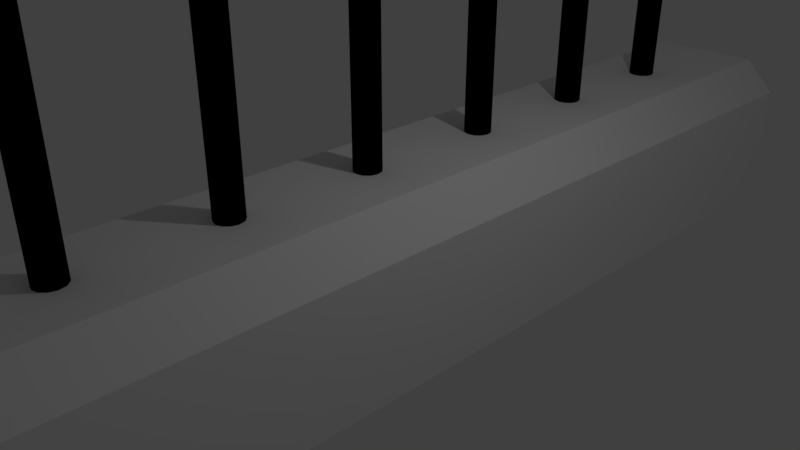 # Source: Wall.blend  (saved by Blender 2.79.0; exported with 4.5.12 LTS)
import bpy
from mathutils import Matrix  # noqa: F401  (used for matrix-valued properties, if any)

bpy.ops.wm.read_factory_settings(use_empty=True)
scene = bpy.context.scene
scene.name = 'Scene'

# ---- collections
col_collection_1 = bpy.data.collections.new('Collection 1'); scene.collection.children.link(col_collection_1)

# ---- materials (node trees are filled in below, after node groups)
mat_material = bpy.data.materials.new('Material')
mat_material.alpha_threshold = 0.0
mat_material.use_transparent_shadow = False
mat_material.diffuse_color = (0.0, 0.0, 0.0, 1.0)
mat_material.roughness = 0.5
mat_material.line_color = (0.0, 0.0, 0.0, 1.0)
mat_material_001 = bpy.data.materials.new('Material.001')
mat_material_001.alpha_threshold = 0.0
mat_material_001.use_transparent_shadow = False
mat_material_001.diffuse_color = (0.8879, 0.8879, 0.8879, 1.0)
mat_material_001.roughness = 0.5

# ---- material node trees

# ---- world
world_world = bpy.data.worlds.new('World'); scene.world = world_world
world_world.color = (0.05088, 0.05088, 0.05088)
world_world.use_sun_shadow = False
world_world.sun_shadow_jitter_overblur = 0.0
world_world.cycles.sampling_method = 'MANUAL'

# ---- cameras
cam_camera = bpy.data.cameras.new('Camera')
cam_camera.clip_end = 100.0
cam_camera.lens = 35.0
cam_camera.sensor_width = 32.0
cam_camera.sensor_height = 18.0
cam_camera.ortho_scale = 7.314
cam_camera.dof.focus_distance = 0.0
cam_camera.dof.aperture_fstop = 128.0

# ---- lights
light_lamp = bpy.data.lights.new('Lamp', 'POINT')
light_lamp.transmission_factor = 0.0
light_lamp.cutoff_distance = 30.0
light_lamp.energy = 100.0
light_lamp.shadow_buffer_clip_start = 1.001
light_lamp.shadow_soft_size = 0.1
light_lamp.shadow_maximum_resolution = 0.006
light_lamp.use_absolute_resolution = True

# ---- meshes
me_cube = bpy.data.meshes.new('Cube')
me_cube.from_pydata([(1.319, 8.045, -1.168), (1.319, -8.045, -1.168), (-1.319, -8.045, -1.168), (-1.319, 8.045, -1.168), (0.8353, 8.045, 1.168), (1.319, 8.045, 0.684), (1.319, -8.045, 0.684), (0.8353, -8.045, 1.168), (-0.8353, -8.045, 1.168), (-1.319, -8.045, 0.684), (-1.319, 8.045, 0.684), (-0.8353, 8.045, 1.168), (-4.548e-08, 0.1875, 0.9919), (-4.548e-08, 0.1875, 4.203), (-0.09375, 0.1624, 0.9919), (-0.09375, 0.1624, 4.203), (-0.1624, 0.09375, 0.9919), (-0.1624, 0.09375, 4.203), (-0.1875, -1.299e-07, 0.9919), (-0.1875, -1.299e-07, 4.203), (-0.1624, -0.09375, 0.9919), (-0.1624, -0.09375, 4.203), (-0.09375, -0.1624, 0.9919), (-0.09375, -0.1624, 4.203), (-7.379e-08, -0.1875, 0.9919), (-7.379e-08, -0.1875, 4.203), (0.09375, -0.1624, 0.9919), (0.09375, -0.1624, 4.203), (0.1624, -0.09375, 0.9919), (0.1624, -0.09375, 4.203), (0.1875, -2.089e-07, 0.9919), (0.1875, -2.089e-07, 4.203), (0.1624, 0.09375, 0.9919), (0.1624, 0.09375, 4.203), (0.09375, 0.1624, 0.9919), (0.09375, 0.1624, 4.203), (-4.548e-08, -1.813, 0.9919), (-4.548e-08, -1.813, 4.203), (-0.09375, -1.838, 0.9919), (-0.09375, -1.838, 4.203), (-0.1624, -1.906, 0.9919), (-0.1624, -1.906, 4.203), (-0.1875, -2.0, 0.9919), (-0.1875, -2.0, 4.203), (-0.1624, -2.094, 0.9919), (-0.1624, -2.094, 4.203), (-0.09375, -2.162, 0.9919), (-0.09375, -2.162, 4.203), (-7.379e-08, -2.188, 0.9919), (-7.379e-08, -2.188, 4.203), (0.09375, -2.162, 0.9919), (0.09375, -2.162, 4.203), (0.1624, -2.094, 0.9919), (0.1624, -2.094, 4.203), (0.1875, -2.0, 0.9919), (0.1875, -2.0, 4.203), (0.1624, -1.906, 0.9919), (0.1624, -1.906, 4.203), (0.09375, -1.838, 0.9919), (0.09375, -1.838, 4.203), (-4.548e-08, 2.188, 0.9919), (-4.548e-08, 2.188, 4.203), (-0.09375, 2.162, 0.9919), (-0.09375, 2.162, 4.203), (-0.1624, 2.094, 0.9919), (-0.1624, 2.094, 4.203), (-0.1875, 2.0, 0.9919), (-0.1875, 2.0, 4.203), (-0.1624, 1.906, 0.9919), (-0.1624, 1.906, 4.203), (-0.09375, 1.838, 0.9919), (-0.09375, 1.838, 4.203), (-7.379e-08, 1.812, 0.9919), (-7.379e-08, 1.812, 4.203), (0.09375, 1.838, 0.9919), (0.09375, 1.838, 4.203), (0.1624, 1.906, 0.9919), (0.1624, 1.906, 4.203), (0.1875, 2.0, 0.9919), (0.1875, 2.0, 4.203), (0.1624, 2.094, 0.9919), (0.1624, 2.094, 4.203), (0.09375, 2.162, 0.9919), (0.09375, 2.162, 4.203), (-4.548e-08, -3.812, 0.9919), (-4.548e-08, -3.812, 4.203), (-0.09375, -3.838, 0.9919), (-0.09375, -3.838, 4.203), (-0.1624, -3.906, 0.9919), (-0.1624, -3.906, 4.203), (-0.1875, -4.0, 0.9919), (-0.1875, -4.0, 4.203), (-0.1624, -4.094, 0.9919), (-0.1624, -4.094, 4.203), (-0.09375, -4.162, 0.9919), (-0.09375, -4.162, 4.203), (-7.379e-08, -4.188, 0.9919), (-7.379e-08, -4.188, 4.203), (0.09375, -4.162, 0.9919), (0.09375, -4.162, 4.203), (0.1624, -4.094, 0.9919), (0.1624, -4.094, 4.203), (0.1875, -4.0, 0.9919), (0.1875, -4.0, 4.203), (0.1624, -3.906, 0.9919), (0.1624, -3.906, 4.203), (0.09375, -3.838, 0.9919), (0.09375, -3.838, 4.203), (-4.548e-08, 4.188, 0.9919), (-4.548e-08, 4.188, 4.203), (-0.09375, 4.162, 0.9919), (-0.09375, 4.162, 4.203), (-0.1624, 4.094, 0.9919), (-0.1624, 4.094, 4.203), (-0.1875, 4.0, 0.9919), (-0.1875, 4.0, 4.203), (-0.1624, 3.906, 0.9919), (-0.1624, 3.906, 4.203), (-0.09375, 3.838, 0.9919), (-0.09375, 3.838, 4.203), (-7.379e-08, 3.812, 0.9919), (-7.379e-08, 3.812, 4.203), (0.09375, 3.838, 0.9919), (0.09375, 3.838, 4.203), (0.1624, 3.906, 0.9919), (0.1624, 3.906, 4.203), (0.1875, 4.0, 0.9919), (0.1875, 4.0, 4.203), (0.1624, 4.094, 0.9919), (0.1624, 4.094, 4.203), (0.09375, 4.162, 0.9919), (0.09375, 4.162, 4.203), (-4.548e-08, -5.812, 0.9919), (-4.548e-08, -5.812, 4.203), (-0.09375, -5.838, 0.9919), (-0.09375, -5.838, 4.203), (-0.1624, -5.906, 0.9919), (-0.1624, -5.906, 4.203), (-0.1875, -6.0, 0.9919), (-0.1875, -6.0, 4.203), (-0.1624, -6.094, 0.9919), (-0.1624, -6.094, 4.203), (-0.09375, -6.162, 0.9919), (-0.09375, -6.162, 4.203), (-7.379e-08, -6.188, 0.9919), (-7.379e-08, -6.188, 4.203), (0.09375, -6.162, 0.9919), (0.09375, -6.162, 4.203), (0.1624, -6.094, 0.9919), (0.1624, -6.094, 4.203), (0.1875, -6.0, 0.9919), (0.1875, -6.0, 4.203), (0.1624, -5.906, 0.9919), (0.1624, -5.906, 4.203), (0.09375, -5.838, 0.9919), (0.09375, -5.838, 4.203), (-4.548e-08, 6.188, 0.9919), (-4.548e-08, 6.188, 4.203), (-0.09375, 6.162, 0.9919), (-0.09375, 6.162, 4.203), (-0.1624, 6.094, 0.9919), (-0.1624, 6.094, 4.203), (-0.1875, 6.0, 0.9919), (-0.1875, 6.0, 4.203), (-0.1624, 5.906, 0.9919), (-0.1624, 5.906, 4.203), (-0.09375, 5.838, 0.9919), (-0.09375, 5.838, 4.203), (-7.379e-08, 5.812, 0.9919), (-7.379e-08, 5.812, 4.203), (0.09375, 5.838, 0.9919), (0.09375, 5.838, 4.203), (0.1624, 5.906, 0.9919), (0.1624, 5.906, 4.203), (0.1875, 6.0, 0.9919), (0.1875, 6.0, 4.203), (0.1624, 6.094, 0.9919), (0.1624, 6.094, 4.203), (0.09375, 6.162, 0.9919), (0.09375, 6.162, 4.203), (-0.09375, 0.1624, 4.339), (-1.246e-08, 0.1875, 4.339), (-0.1624, 0.09375, 4.339), (-0.1875, -1.299e-07, 4.339), (-0.1624, -0.09375, 4.339), (-0.09375, -0.1624, 4.339), (-4.077e-08, -0.1875, 4.339), (0.09375, -0.1624, 4.339), (0.1624, -0.09375, 4.339), (0.1875, -2.089e-07, 4.339), (0.1624, 0.09375, 4.339), (0.09375, 0.1624, 4.339), (-0.09375, -1.838, 4.339), (-1.246e-08, -1.813, 4.339), (-0.1624, -1.906, 4.339), (-0.1875, -2.0, 4.339), (-0.1624, -2.094, 4.339), (-0.09375, -2.162, 4.339), (-4.077e-08, -2.188, 4.339), (0.09375, -2.162, 4.339), (0.1624, -2.094, 4.339), (0.1875, -2.0, 4.339), (0.1624, -1.906, 4.339), (0.09375, -1.838, 4.339), (-0.09375, 2.162, 4.339), (-1.246e-08, 2.188, 4.339), (-0.1624, 2.094, 4.339), (-0.1875, 2.0, 4.339), (-0.1624, 1.906, 4.339), (-0.09375, 1.838, 4.339), (-4.077e-08, 1.812, 4.339), (0.09375, 1.838, 4.339), (0.1624, 1.906, 4.339), (0.1875, 2.0, 4.339), (0.1624, 2.094, 4.339), (0.09375, 2.162, 4.339), (-0.09375, -3.838, 4.339), (-1.246e-08, -3.812, 4.339), (-0.1624, -3.906, 4.339), (-0.1875, -4.0, 4.339), (-0.1624, -4.094, 4.339), (-0.09375, -4.162, 4.339), (-4.077e-08, -4.188, 4.339), (0.09375, -4.162, 4.339), (0.1624, -4.094, 4.339), (0.1875, -4.0, 4.339), (0.1624, -3.906, 4.339), (0.09375, -3.838, 4.339), (-0.09375, 4.162, 4.339), (-1.246e-08, 4.188, 4.339), (-0.1624, 4.094, 4.339), (-0.1875, 4.0, 4.339), (-0.1624, 3.906, 4.339), (-0.09375, 3.838, 4.339), (-4.077e-08, 3.812, 4.339), (0.09375, 3.838, 4.339), (0.1624, 3.906, 4.339), (0.1875, 4.0, 4.339), (0.1624, 4.094, 4.339), (0.09375, 4.162, 4.339), (-0.09375, -5.838, 4.339), (-1.246e-08, -5.812, 4.339), (-0.1624, -5.906, 4.339), (-0.1875, -6.0, 4.339), (-0.1624, -6.094, 4.339), (-0.09375, -6.162, 4.339), (-4.077e-08, -6.188, 4.339), (0.09375, -6.162, 4.339), (0.1624, -6.094, 4.339), (0.1875, -6.0, 4.339), (0.1624, -5.906, 4.339), (0.09375, -5.838, 4.339), (-0.09375, 6.162, 4.339), (-1.246e-08, 6.188, 4.339), (-0.1624, 6.094, 4.339), (-0.1875, 6.0, 4.339), (-0.1624, 5.906, 4.339), (-0.09375, 5.838, 4.339), (-4.077e-08, 5.812, 4.339), (0.09375, 5.838, 4.339), (0.1624, 5.906, 4.339), (0.1875, 6.0, 4.339), (0.1624, 6.094, 4.339), (0.09375, 6.162, 4.339), (0.09375, -8.162, 4.203), (-0.1624, -8.094, 4.203), (-0.09375, -8.162, 4.339), (-1.094e-07, -8.188, 4.203), (-0.09375, -8.162, 4.203), (0.1624, -8.094, 4.203), (-0.1624, -8.094, 4.339), (-7.64e-08, -8.188, 4.339), (0.09375, -8.162, 4.339), (0.1624, -8.094, 4.339), (-0.09375, 8.162, 4.203), (-9.853e-09, 8.188, 4.203), (-0.1624, 8.094, 4.203), (0.09375, 8.162, 4.203), (0.1624, 8.094, 4.203), (-0.09375, 8.162, 4.339), (2.316e-08, 8.188, 4.339), (-0.1624, 8.094, 4.339), (0.09375, 8.162, 4.339), (0.1624, 8.094, 4.339)], [], [(0, 1, 2, 3), (1, 6, 7, 8, 9, 2), (4, 11, 8, 7), (2, 9, 10, 3), (0, 5, 6, 1), (4, 7, 6, 5), (8, 11, 10, 9), (4, 5, 0, 3, 10, 11), (197, 196, 218, 216), (12, 14, 15, 13), (14, 16, 17, 15), (16, 18, 19, 17), (18, 20, 21, 19), (20, 22, 23, 21), (22, 24, 25, 23), (24, 26, 27, 25), (26, 28, 29, 27), (28, 30, 31, 29), (30, 32, 33, 31), (32, 34, 35, 33), (34, 12, 13, 35), (12, 34, 32, 30, 28, 26, 24, 22, 20, 18, 16, 14), (171, 173, 129, 131), (36, 38, 39, 37), (38, 40, 41, 39), (40, 42, 43, 41), (42, 44, 45, 43), (44, 46, 47, 45), (46, 48, 49, 47), (48, 50, 51, 49), (50, 52, 53, 51), (52, 54, 55, 53), (54, 56, 57, 55), (56, 58, 59, 57), (58, 36, 37, 59), (36, 58, 56, 54, 52, 50, 48, 46, 44, 42, 40, 38), (103, 225, 224, 101), (60, 62, 63, 61), (62, 64, 65, 63), (64, 66, 67, 65), (66, 68, 69, 67), (68, 70, 71, 69), (70, 72, 73, 71), (72, 74, 75, 73), (74, 76, 77, 75), (76, 78, 79, 77), (78, 80, 81, 79), (80, 82, 83, 81), (82, 60, 61, 83), (60, 82, 80, 78, 76, 74, 72, 70, 68, 66, 64, 62), (33, 190, 189, 31), (84, 86, 87, 85), (86, 88, 89, 87), (88, 90, 91, 89), (90, 92, 93, 91), (92, 94, 95, 93), (94, 96, 97, 95), (96, 98, 99, 97), (98, 100, 101, 99), (100, 102, 103, 101), (102, 104, 105, 103), (104, 106, 107, 105), (106, 84, 85, 107), (84, 106, 104, 102, 100, 98, 96, 94, 92, 90, 88, 86), (155, 251, 250, 153), (108, 110, 111, 109), (110, 112, 113, 111), (112, 114, 115, 113), (114, 116, 117, 115), (116, 118, 119, 117), (118, 120, 121, 119), (120, 122, 123, 121), (122, 124, 125, 123), (124, 126, 127, 125), (126, 128, 129, 127), (128, 130, 131, 129), (130, 108, 109, 131), (108, 130, 128, 126, 124, 122, 120, 118, 116, 114, 112, 110), (61, 205, 215, 83), (132, 134, 135, 133), (134, 136, 137, 135), (136, 138, 139, 137), (138, 140, 141, 139), (140, 142, 143, 141), (142, 144, 145, 143), (144, 146, 147, 145), (146, 148, 149, 147), (148, 150, 151, 149), (150, 152, 153, 151), (152, 154, 155, 153), (154, 132, 133, 155), (132, 154, 152, 150, 148, 146, 144, 142, 140, 138, 136, 134), (137, 242, 240, 135), (156, 158, 159, 157), (158, 160, 161, 159), (160, 162, 163, 161), (162, 164, 165, 163), (164, 166, 167, 165), (166, 168, 169, 167), (168, 170, 171, 169), (170, 172, 173, 171), (172, 174, 175, 173), (174, 176, 177, 175), (176, 178, 179, 177), (178, 156, 157, 179), (156, 178, 176, 174, 172, 170, 168, 166, 164, 162, 160, 158), (180, 182, 183, 184, 185, 186, 187, 188, 189, 190, 191, 181), (192, 194, 195, 196, 197, 198, 199, 200, 201, 202, 203, 193), (204, 206, 207, 208, 209, 210, 211, 212, 213, 214, 215, 205), (216, 218, 219, 220, 221, 222, 223, 224, 225, 226, 227, 217), (228, 230, 231, 232, 233, 234, 235, 236, 237, 238, 239, 229), (240, 242, 243, 244, 245, 246, 247, 248, 249, 250, 251, 241), (252, 254, 255, 256, 257, 258, 259, 260, 261, 262, 263, 253), (123, 125, 81, 83), (87, 216, 217, 85), (69, 208, 207, 67), (139, 243, 242, 137), (17, 182, 180, 15), (133, 241, 251, 155), (35, 191, 190, 33), (105, 226, 225, 103), (175, 261, 260, 173), (53, 200, 226, 105), (235, 234, 205, 215), (161, 254, 281, 276), (71, 73, 13, 15), (141, 244, 243, 139), (19, 183, 182, 17), (89, 218, 216, 87), (13, 181, 191, 35), (107, 227, 226, 105), (177, 262, 261, 175), (55, 201, 200, 53), (232, 117, 65, 206), (73, 75, 35, 13), (149, 248, 273, 269), (39, 192, 193, 37), (21, 184, 183, 19), (91, 219, 218, 89), (177, 179, 277, 278), (85, 217, 227, 107), (179, 157, 275, 277), (57, 202, 201, 55), (127, 237, 236, 125), (211, 210, 181, 191), (145, 147, 264, 267), (187, 186, 193, 203), (111, 228, 229, 109), (93, 220, 219, 91), (163, 255, 254, 161), (41, 194, 192, 39), (157, 159, 274, 275), (59, 203, 202, 57), (129, 238, 237, 127), (75, 77, 33, 35), (248, 247, 272, 273), (27, 29, 57, 59), (93, 95, 135, 137), (165, 256, 255, 163), (43, 195, 194, 41), (113, 230, 228, 111), (37, 193, 203, 59), (131, 239, 238, 129), (79, 213, 212, 77), (147, 149, 269, 264), (184, 21, 41, 194), (221, 220, 242, 240), (259, 258, 229, 239), (63, 204, 205, 61), (45, 196, 195, 43), (115, 231, 230, 113), (109, 229, 239, 131), (81, 214, 213, 79), (151, 249, 248, 149), (29, 188, 202, 57), (95, 97, 133, 135), (173, 260, 238, 129), (135, 240, 241, 133), (200, 199, 227, 226), (117, 232, 231, 115), (65, 206, 204, 63), (83, 215, 214, 81), (153, 250, 249, 151), (31, 189, 188, 29), (224, 223, 251, 250), (258, 257, 228, 229), (45, 47, 87, 89), (234, 233, 204, 205), (15, 180, 181, 13), (67, 207, 206, 65), (260, 259, 239, 238), (169, 171, 131, 109), (257, 256, 230, 228), (167, 169, 109, 111), (256, 165, 113, 230), (165, 167, 111, 113), (121, 123, 83, 61), (236, 235, 215, 214), (125, 236, 214, 81), (119, 121, 61, 63), (233, 232, 206, 204), (117, 119, 63, 65), (212, 211, 191, 190), (69, 71, 15, 17), (209, 208, 182, 180), (208, 69, 17, 182), (77, 212, 190, 33), (210, 209, 180, 181), (25, 27, 59, 37), (23, 25, 37, 39), (21, 23, 39, 41), (188, 187, 203, 202), (185, 184, 194, 192), (186, 185, 192, 193), (198, 197, 216, 217), (51, 53, 105, 107), (199, 198, 217, 227), (49, 51, 107, 85), (196, 45, 89, 218), (47, 49, 85, 87), (268, 266, 270, 265), (267, 271, 266, 268), (264, 272, 271, 267), (220, 93, 137, 242), (101, 224, 250, 153), (222, 221, 240, 241), (223, 222, 241, 251), (99, 101, 153, 155), (97, 99, 155, 133), (269, 273, 272, 264), (245, 244, 270, 266), (143, 145, 267, 268), (141, 143, 268, 265), (244, 141, 265, 270), (246, 245, 266, 271), (247, 246, 271, 272), (274, 279, 280, 275), (276, 281, 279, 274), (277, 282, 283, 278), (275, 280, 282, 277), (159, 161, 276, 274), (263, 262, 283, 282), (252, 253, 280, 279), (253, 263, 282, 280), (254, 252, 279, 281), (262, 177, 278, 283)])
me_cube.polygons.foreach_set('material_index', [1, 1, 1, 1, 1, 1, 1, 1, 0, 0, 0, 0, 0, 0, 0, 0, 0, 0, 0, 0, 0, 1, 0, 0, 0, 0, 0, 0, 0, 0, 0, 0, 0, 0, 0, 1, 0, 0, 0, 0, 0, 0, 0, 0, 0, 0, 0, 0, 0, 1, 0, 0, 0, 0, 0, 0, 0, 0, 0, 0, 0, 0, 0, 1, 0, 0, 0, 0, 0, 0, 0, 0, 0, 0, 0, 0, 0, 1, 0, 0, 0, 0, 0, 0, 0, 0, 0, 0, 0, 0, 0, 1, 0, 0, 0, 0, 0, 0, 0, 0, 0, 0, 0, 0, 0, 1, 0, 0, 0, 0, 0, 0, 0, 0, 0, 0, 0, 0, 0, 0, 0, 0, 0, 0, 0, 0, 0, 0, 0, 0, 0, 0, 0, 0, 0, 0, 0, 0, 0, 0, 0, 0, 0, 0, 0, 0, 0, 0, 0, 0, 0, 0, 0, 0, 0, 0, 0, 0, 0, 0, 0, 0, 0, 0, 0, 0, 0, 0, 0, 0, 0, 0, 0, 0, 0, 0, 0, 0, 0, 0, 0, 0, 0, 0, 0, 0, 0, 0, 0, 0, 0, 0, 0, 0, 0, 0, 0, 0, 0, 0, 0, 0, 0, 0, 0, 0, 0, 0, 0, 0, 0, 0, 0, 0, 0, 0, 0, 0, 0, 0, 0, 0, 0, 0, 0, 0, 0, 0, 0, 0, 0, 0, 0, 0, 0, 0, 0, 0, 0, 0, 0, 0, 0, 0, 0, 0])
me_cube.materials.append(mat_material)
me_cube.materials.append(mat_material_001)
me_cube.use_remesh_preserve_volume = False
me_cube.use_remesh_preserve_attributes = False
me_cube.use_mirror_vertex_groups = False
me_cube.update()

# ---- objects
ob_cube = bpy.data.objects.new('Cube', me_cube)
ob_lamp = bpy.data.objects.new('Lamp', light_lamp)
ob_camera = bpy.data.objects.new('Camera', cam_camera)

# ---- transforms, parenting, visibility, modifiers, constraints
ob_cube.location = (0.0, 0.0, 0.0)
ob_cube.lock_rotations_4d = False
ob_cube.empty_display_type = 'ARROWS'
ob_cube.lineart.crease_threshold = 0.0
ob_lamp.location = (4.076, 1.005, 5.904)
ob_lamp.rotation_euler = (0.6503, 0.05522, 1.866)
ob_lamp.lock_rotations_4d = False
ob_lamp.empty_display_type = 'ARROWS'
ob_lamp.color = (0.0, 0.0, 0.0, 0.0)
ob_lamp.lineart.crease_threshold = 0.0
ob_camera.location = (7.481, -6.508, 5.344)
ob_camera.rotation_euler = (1.109, 0.0, 0.8149)
ob_camera.lock_rotations_4d = False
ob_camera.empty_display_type = 'ARROWS'
ob_camera.color = (0.0, 0.0, 0.0, 0.0)
ob_camera.display_type = 'WIRE'
ob_camera.lineart.crease_threshold = 0.0

# ---- collection membership
col_collection_1.objects.link(ob_cube)
col_collection_1.objects.link(ob_lamp)
col_collection_1.objects.link(ob_camera)

# ---- scene / render settings (as saved in the file)
scene.camera = ob_camera
scene.frame_start = 1; scene.frame_end = 250; scene.frame_set(1)
scene.render.engine = 'BLENDER_EEVEE_NEXT'
scene.render.resolution_percentage = 50
scene.render.dither_intensity = 0.0
scene.cycles.use_denoising = False
scene.cycles.samples = 128
scene.cycles.sampling_pattern = 'TABULATED_SOBOL'
scene.cycles.use_adaptive_sampling = False
scene.cycles.use_light_tree = False
scene.cycles.blur_glossy = 0.0
scene.cycles.sample_clamp_indirect = 0.0
scene.view_settings.view_transform = 'Standard'
bpy.context.view_layer.update()
